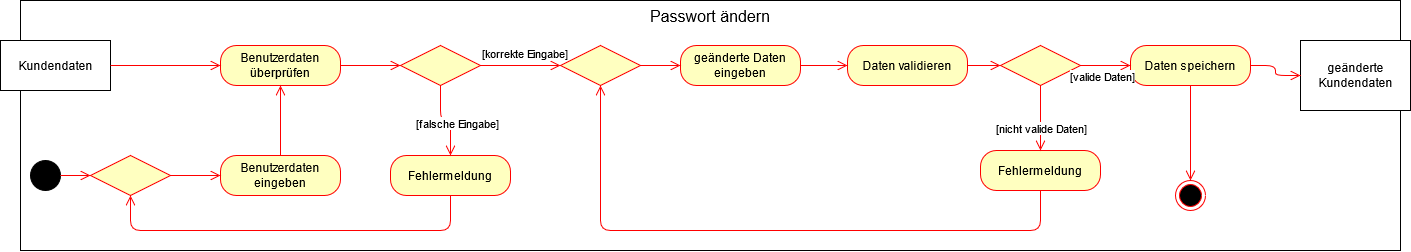

The diagram above was exported from draw.io. Its source (the exported page's mxGraphModel, read from the mxfile embedded in the PNG):
<mxGraphModel dx="1939" dy="1317" grid="1" gridSize="10" guides="1" tooltips="1" connect="1" arrows="1" fold="1" page="1" pageScale="1" pageWidth="827" pageHeight="1169" math="0" shadow="0">
  <root>
    <mxCell id="0" />
    <mxCell id="1" parent="0" />
    <mxCell id="FFFMsv4R60UAIK6gWjan-1" value="Passwort ändern" style="rounded=0;whiteSpace=wrap;html=1;verticalAlign=top;fontSize=16;" vertex="1" parent="1">
      <mxGeometry y="60" width="1380" height="250" as="geometry" />
    </mxCell>
    <mxCell id="FFFMsv4R60UAIK6gWjan-2" value="" style="ellipse;whiteSpace=wrap;html=1;aspect=fixed;fillColor=#000000;" vertex="1" parent="1">
      <mxGeometry x="10" y="220" width="30" height="30" as="geometry" />
    </mxCell>
    <mxCell id="FFFMsv4R60UAIK6gWjan-3" value="Benutzerdaten eingeben" style="rounded=1;whiteSpace=wrap;html=1;arcSize=40;fontColor=#000000;fillColor=#ffffc0;strokeColor=#ff0000;" vertex="1" parent="1">
      <mxGeometry x="200" y="215" width="120" height="40" as="geometry" />
    </mxCell>
    <mxCell id="FFFMsv4R60UAIK6gWjan-4" value="" style="edgeStyle=orthogonalEdgeStyle;html=1;verticalAlign=bottom;endArrow=open;endSize=8;strokeColor=#ff0000;exitX=1;exitY=0.5;exitDx=0;exitDy=0;entryX=0;entryY=0.5;entryDx=0;entryDy=0;" edge="1" parent="1" source="FFFMsv4R60UAIK6gWjan-2" target="FFFMsv4R60UAIK6gWjan-14">
      <mxGeometry relative="1" as="geometry">
        <mxPoint x="80" y="130" as="targetPoint" />
        <mxPoint x="70" y="210" as="sourcePoint" />
      </mxGeometry>
    </mxCell>
    <mxCell id="FFFMsv4R60UAIK6gWjan-5" value="" style="ellipse;html=1;shape=endState;fillColor=#000000;strokeColor=#ff0000;" vertex="1" parent="1">
      <mxGeometry x="1155" y="240" width="30" height="30" as="geometry" />
    </mxCell>
    <mxCell id="FFFMsv4R60UAIK6gWjan-6" value="Benutzerdaten überprüfen" style="rounded=1;whiteSpace=wrap;html=1;arcSize=40;fontColor=#000000;fillColor=#ffffc0;strokeColor=#ff0000;" vertex="1" parent="1">
      <mxGeometry x="200" y="105" width="120" height="40" as="geometry" />
    </mxCell>
    <mxCell id="FFFMsv4R60UAIK6gWjan-7" value="" style="edgeStyle=orthogonalEdgeStyle;html=1;verticalAlign=bottom;endArrow=open;endSize=8;strokeColor=#ff0000;exitX=0.5;exitY=0;exitDx=0;exitDy=0;entryX=0.5;entryY=1;entryDx=0;entryDy=0;" edge="1" parent="1" source="FFFMsv4R60UAIK6gWjan-3" target="FFFMsv4R60UAIK6gWjan-6">
      <mxGeometry relative="1" as="geometry">
        <mxPoint x="170" y="250" as="targetPoint" />
        <mxPoint x="50" y="250" as="sourcePoint" />
      </mxGeometry>
    </mxCell>
    <mxCell id="FFFMsv4R60UAIK6gWjan-8" value="Kundendaten" style="html=1;" vertex="1" parent="1">
      <mxGeometry x="-20" y="100" width="110" height="50" as="geometry" />
    </mxCell>
    <mxCell id="FFFMsv4R60UAIK6gWjan-9" value="" style="edgeStyle=orthogonalEdgeStyle;html=1;verticalAlign=bottom;endArrow=open;endSize=8;strokeColor=#ff0000;exitX=1;exitY=0.5;exitDx=0;exitDy=0;entryX=0;entryY=0.5;entryDx=0;entryDy=0;" edge="1" parent="1" source="FFFMsv4R60UAIK6gWjan-8" target="FFFMsv4R60UAIK6gWjan-6">
      <mxGeometry relative="1" as="geometry">
        <mxPoint x="440" y="130" as="targetPoint" />
        <mxPoint x="290" y="130" as="sourcePoint" />
      </mxGeometry>
    </mxCell>
    <mxCell id="FFFMsv4R60UAIK6gWjan-10" value="geänderte Daten eingeben" style="rounded=1;whiteSpace=wrap;html=1;arcSize=40;fontColor=#000000;fillColor=#ffffc0;strokeColor=#ff0000;" vertex="1" parent="1">
      <mxGeometry x="660" y="105" width="120" height="40" as="geometry" />
    </mxCell>
    <mxCell id="FFFMsv4R60UAIK6gWjan-11" value="" style="rhombus;whiteSpace=wrap;html=1;fillColor=#ffffc0;strokeColor=#ff0000;fontSize=16;" vertex="1" parent="1">
      <mxGeometry x="380" y="105" width="80" height="40" as="geometry" />
    </mxCell>
    <mxCell id="FFFMsv4R60UAIK6gWjan-12" value="[korrekte Eingabe]" style="edgeStyle=orthogonalEdgeStyle;html=1;align=left;verticalAlign=top;endArrow=open;endSize=8;strokeColor=#ff0000;fontSize=11;entryX=0;entryY=0.5;entryDx=0;entryDy=0;" edge="1" parent="1" source="FFFMsv4R60UAIK6gWjan-11" target="FFFMsv4R60UAIK6gWjan-34">
      <mxGeometry x="-1" y="25" relative="1" as="geometry">
        <mxPoint x="510" y="200" as="targetPoint" />
        <mxPoint as="offset" />
      </mxGeometry>
    </mxCell>
    <mxCell id="FFFMsv4R60UAIK6gWjan-13" value="" style="edgeStyle=orthogonalEdgeStyle;html=1;verticalAlign=bottom;endArrow=open;endSize=8;strokeColor=#ff0000;exitX=1;exitY=0.5;exitDx=0;exitDy=0;entryX=0;entryY=0.5;entryDx=0;entryDy=0;" edge="1" parent="1" source="FFFMsv4R60UAIK6gWjan-6" target="FFFMsv4R60UAIK6gWjan-11">
      <mxGeometry relative="1" as="geometry">
        <mxPoint x="230" y="150" as="targetPoint" />
        <mxPoint x="230" y="230" as="sourcePoint" />
      </mxGeometry>
    </mxCell>
    <mxCell id="FFFMsv4R60UAIK6gWjan-14" value="" style="rhombus;whiteSpace=wrap;html=1;fillColor=#ffffc0;strokeColor=#ff0000;fontSize=16;" vertex="1" parent="1">
      <mxGeometry x="70" y="215" width="80" height="40" as="geometry" />
    </mxCell>
    <mxCell id="FFFMsv4R60UAIK6gWjan-15" value="Fehlermeldung" style="rounded=1;whiteSpace=wrap;html=1;arcSize=40;fontColor=#000000;fillColor=#ffffc0;strokeColor=#ff0000;" vertex="1" parent="1">
      <mxGeometry x="960" y="210" width="120" height="40" as="geometry" />
    </mxCell>
    <mxCell id="FFFMsv4R60UAIK6gWjan-16" value="" style="edgeStyle=orthogonalEdgeStyle;html=1;verticalAlign=bottom;endArrow=open;endSize=8;strokeColor=#ff0000;exitX=1;exitY=0.5;exitDx=0;exitDy=0;entryX=0;entryY=0.5;entryDx=0;entryDy=0;" edge="1" parent="1" source="FFFMsv4R60UAIK6gWjan-14" target="FFFMsv4R60UAIK6gWjan-3">
      <mxGeometry relative="1" as="geometry">
        <mxPoint x="390" y="135" as="targetPoint" />
        <mxPoint x="290" y="130" as="sourcePoint" />
      </mxGeometry>
    </mxCell>
    <mxCell id="FFFMsv4R60UAIK6gWjan-17" value="" style="rhombus;whiteSpace=wrap;html=1;fillColor=#ffffc0;strokeColor=#ff0000;fontSize=16;" vertex="1" parent="1">
      <mxGeometry x="980" y="105" width="80" height="40" as="geometry" />
    </mxCell>
    <mxCell id="FFFMsv4R60UAIK6gWjan-18" value="Fehlermeldung" style="rounded=1;whiteSpace=wrap;html=1;arcSize=40;fontColor=#000000;fillColor=#ffffc0;strokeColor=#ff0000;" vertex="1" parent="1">
      <mxGeometry x="370" y="215" width="120" height="40" as="geometry" />
    </mxCell>
    <mxCell id="FFFMsv4R60UAIK6gWjan-19" value="" style="edgeStyle=orthogonalEdgeStyle;html=1;verticalAlign=bottom;endArrow=open;endSize=8;strokeColor=#ff0000;entryX=0.5;entryY=0;entryDx=0;entryDy=0;exitX=0.5;exitY=1;exitDx=0;exitDy=0;" edge="1" parent="1" source="FFFMsv4R60UAIK6gWjan-11" target="FFFMsv4R60UAIK6gWjan-18">
      <mxGeometry relative="1" as="geometry">
        <mxPoint x="210" y="135" as="targetPoint" />
        <mxPoint x="100" y="130" as="sourcePoint" />
      </mxGeometry>
    </mxCell>
    <mxCell id="FFFMsv4R60UAIK6gWjan-20" value="[falsche Eingabe]" style="edgeLabel;html=1;align=center;verticalAlign=middle;resizable=0;points=[];" vertex="1" connectable="0" parent="FFFMsv4R60UAIK6gWjan-19">
      <mxGeometry x="0.1692" y="6" relative="1" as="geometry">
        <mxPoint as="offset" />
      </mxGeometry>
    </mxCell>
    <mxCell id="FFFMsv4R60UAIK6gWjan-24" value="Daten validieren" style="rounded=1;whiteSpace=wrap;html=1;arcSize=40;fontColor=#000000;fillColor=#ffffc0;strokeColor=#ff0000;" vertex="1" parent="1">
      <mxGeometry x="827" y="105" width="120" height="40" as="geometry" />
    </mxCell>
    <mxCell id="FFFMsv4R60UAIK6gWjan-25" value="Daten speichern" style="rounded=1;whiteSpace=wrap;html=1;arcSize=40;fontColor=#000000;fillColor=#ffffc0;strokeColor=#ff0000;" vertex="1" parent="1">
      <mxGeometry x="1110" y="105" width="120" height="40" as="geometry" />
    </mxCell>
    <mxCell id="FFFMsv4R60UAIK6gWjan-26" value="&lt;div&gt;geänderte &lt;br&gt;&lt;/div&gt;&lt;div&gt;Kundendaten&lt;/div&gt;" style="html=1;" vertex="1" parent="1">
      <mxGeometry x="1280" y="100" width="110" height="70" as="geometry" />
    </mxCell>
    <mxCell id="FFFMsv4R60UAIK6gWjan-30" value="" style="edgeStyle=orthogonalEdgeStyle;html=1;verticalAlign=bottom;endArrow=open;endSize=8;strokeColor=#ff0000;exitX=1;exitY=0.5;exitDx=0;exitDy=0;entryX=0;entryY=0.5;entryDx=0;entryDy=0;" edge="1" parent="1" source="FFFMsv4R60UAIK6gWjan-25" target="FFFMsv4R60UAIK6gWjan-26">
      <mxGeometry relative="1" as="geometry">
        <mxPoint x="870" y="230" as="targetPoint" />
        <mxPoint x="870" y="175" as="sourcePoint" />
      </mxGeometry>
    </mxCell>
    <mxCell id="FFFMsv4R60UAIK6gWjan-31" value="" style="edgeStyle=orthogonalEdgeStyle;html=1;verticalAlign=bottom;endArrow=open;endSize=8;strokeColor=#ff0000;exitX=0.5;exitY=1;exitDx=0;exitDy=0;entryX=0.5;entryY=0;entryDx=0;entryDy=0;" edge="1" parent="1" source="FFFMsv4R60UAIK6gWjan-25" target="FFFMsv4R60UAIK6gWjan-5">
      <mxGeometry relative="1" as="geometry">
        <mxPoint x="880" y="240" as="targetPoint" />
        <mxPoint x="880" y="185" as="sourcePoint" />
      </mxGeometry>
    </mxCell>
    <mxCell id="FFFMsv4R60UAIK6gWjan-32" value="" style="edgeStyle=orthogonalEdgeStyle;html=1;verticalAlign=bottom;endArrow=open;endSize=8;strokeColor=#ff0000;exitX=0.5;exitY=1;exitDx=0;exitDy=0;entryX=0.5;entryY=1;entryDx=0;entryDy=0;" edge="1" parent="1" source="FFFMsv4R60UAIK6gWjan-15" target="FFFMsv4R60UAIK6gWjan-34">
      <mxGeometry relative="1" as="geometry">
        <mxPoint x="300" y="380" as="targetPoint" />
        <mxPoint x="890" y="195" as="sourcePoint" />
        <Array as="points">
          <mxPoint x="1020" y="290" />
          <mxPoint x="580" y="290" />
        </Array>
      </mxGeometry>
    </mxCell>
    <mxCell id="FFFMsv4R60UAIK6gWjan-33" value="" style="edgeStyle=orthogonalEdgeStyle;html=1;verticalAlign=bottom;endArrow=open;endSize=8;strokeColor=#ff0000;exitX=0.5;exitY=1;exitDx=0;exitDy=0;entryX=0.5;entryY=1;entryDx=0;entryDy=0;" edge="1" parent="1" source="FFFMsv4R60UAIK6gWjan-18" target="FFFMsv4R60UAIK6gWjan-14">
      <mxGeometry relative="1" as="geometry">
        <mxPoint x="130" y="280" as="targetPoint" />
        <mxPoint x="680" y="360" as="sourcePoint" />
        <Array as="points">
          <mxPoint x="430" y="290" />
          <mxPoint x="110" y="290" />
        </Array>
      </mxGeometry>
    </mxCell>
    <mxCell id="FFFMsv4R60UAIK6gWjan-34" value="" style="rhombus;whiteSpace=wrap;html=1;fillColor=#ffffc0;strokeColor=#ff0000;fontSize=16;" vertex="1" parent="1">
      <mxGeometry x="540" y="105" width="80" height="40" as="geometry" />
    </mxCell>
    <mxCell id="FFFMsv4R60UAIK6gWjan-36" value="" style="edgeStyle=orthogonalEdgeStyle;html=1;verticalAlign=bottom;endArrow=open;endSize=8;strokeColor=#ff0000;entryX=0;entryY=0.5;entryDx=0;entryDy=0;exitX=1;exitY=0.5;exitDx=0;exitDy=0;" edge="1" parent="1" source="FFFMsv4R60UAIK6gWjan-34" target="FFFMsv4R60UAIK6gWjan-10">
      <mxGeometry relative="1" as="geometry">
        <mxPoint x="590" y="155" as="targetPoint" />
        <mxPoint x="600" y="260" as="sourcePoint" />
        <Array as="points">
          <mxPoint x="640" y="125" />
          <mxPoint x="640" y="125" />
        </Array>
      </mxGeometry>
    </mxCell>
    <mxCell id="FFFMsv4R60UAIK6gWjan-37" value="" style="edgeStyle=orthogonalEdgeStyle;html=1;verticalAlign=bottom;endArrow=open;endSize=8;strokeColor=#ff0000;entryX=0;entryY=0.5;entryDx=0;entryDy=0;exitX=1;exitY=0.5;exitDx=0;exitDy=0;" edge="1" parent="1" source="FFFMsv4R60UAIK6gWjan-10" target="FFFMsv4R60UAIK6gWjan-24">
      <mxGeometry relative="1" as="geometry">
        <mxPoint x="670" y="135" as="targetPoint" />
        <mxPoint x="630" y="135" as="sourcePoint" />
        <Array as="points">
          <mxPoint x="800" y="125" />
          <mxPoint x="800" y="125" />
        </Array>
      </mxGeometry>
    </mxCell>
    <mxCell id="FFFMsv4R60UAIK6gWjan-38" value="" style="edgeStyle=orthogonalEdgeStyle;html=1;verticalAlign=bottom;endArrow=open;endSize=8;strokeColor=#ff0000;entryX=0;entryY=0.5;entryDx=0;entryDy=0;exitX=1;exitY=0.5;exitDx=0;exitDy=0;" edge="1" parent="1" source="FFFMsv4R60UAIK6gWjan-24" target="FFFMsv4R60UAIK6gWjan-17">
      <mxGeometry relative="1" as="geometry">
        <mxPoint x="680" y="145" as="targetPoint" />
        <mxPoint x="640" y="145" as="sourcePoint" />
        <Array as="points">
          <mxPoint x="960" y="125" />
          <mxPoint x="960" y="125" />
        </Array>
      </mxGeometry>
    </mxCell>
    <mxCell id="FFFMsv4R60UAIK6gWjan-39" value="" style="edgeStyle=orthogonalEdgeStyle;html=1;verticalAlign=bottom;endArrow=open;endSize=8;strokeColor=#ff0000;entryX=0.5;entryY=0;entryDx=0;entryDy=0;exitX=0.5;exitY=1;exitDx=0;exitDy=0;" edge="1" parent="1" source="FFFMsv4R60UAIK6gWjan-17" target="FFFMsv4R60UAIK6gWjan-15">
      <mxGeometry relative="1" as="geometry">
        <mxPoint x="990" y="135" as="targetPoint" />
        <mxPoint x="957" y="135" as="sourcePoint" />
        <Array as="points">
          <mxPoint x="1020" y="170" />
          <mxPoint x="1020" y="170" />
        </Array>
      </mxGeometry>
    </mxCell>
    <mxCell id="FFFMsv4R60UAIK6gWjan-41" value="[nicht valide Daten]" style="edgeLabel;html=1;align=center;verticalAlign=middle;resizable=0;points=[];" vertex="1" connectable="0" parent="FFFMsv4R60UAIK6gWjan-39">
      <mxGeometry x="0.2586" relative="1" as="geometry">
        <mxPoint as="offset" />
      </mxGeometry>
    </mxCell>
    <mxCell id="FFFMsv4R60UAIK6gWjan-40" value="" style="edgeStyle=orthogonalEdgeStyle;html=1;verticalAlign=bottom;endArrow=open;endSize=8;strokeColor=#ff0000;entryX=0;entryY=0.5;entryDx=0;entryDy=0;exitX=1;exitY=0.5;exitDx=0;exitDy=0;" edge="1" parent="1" source="FFFMsv4R60UAIK6gWjan-17" target="FFFMsv4R60UAIK6gWjan-25">
      <mxGeometry relative="1" as="geometry">
        <mxPoint x="1030" y="220" as="targetPoint" />
        <mxPoint x="1030" y="155" as="sourcePoint" />
        <Array as="points" />
      </mxGeometry>
    </mxCell>
    <mxCell id="FFFMsv4R60UAIK6gWjan-42" value="[valide Daten]" style="edgeLabel;html=1;align=center;verticalAlign=middle;resizable=0;points=[];" vertex="1" connectable="0" parent="FFFMsv4R60UAIK6gWjan-40">
      <mxGeometry x="0.2476" y="1" relative="1" as="geometry">
        <mxPoint x="-11" y="11" as="offset" />
      </mxGeometry>
    </mxCell>
  </root>
</mxGraphModel>